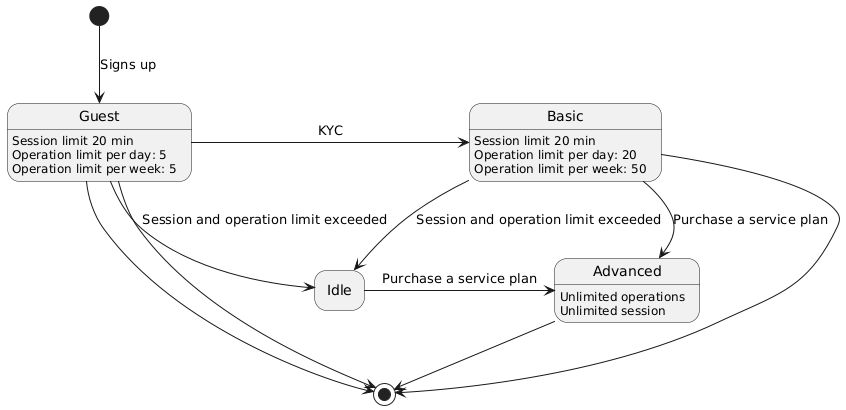

The diagram above was rendered by PlantUML. Its source (embedded in the PNG):
@startuml
hide empty description
!theme = toy 

[*] --> Guest: Signs up
Guest --> [*]
Guest: Session limit 20 min
Guest: Operation limit per day: 5
Guest: Operation limit per week: 5

Guest --> Idle: Session and operation limit exceeded

Guest-> Basic: KYC 
Basic: Session limit 20 min
Basic: Operation limit per day: 20
Basic: Operation limit per week: 50

Basic--> Idle: Session and operation limit exceeded

Basic-> Advanced: Purchase a service plan
Advanced: Unlimited operations
Advanced: Unlimited session

Idle-> Advanced: Purchase a service plan

Guest --> [*]
Basic --> [*]
Advanced --> [*]
@enduml